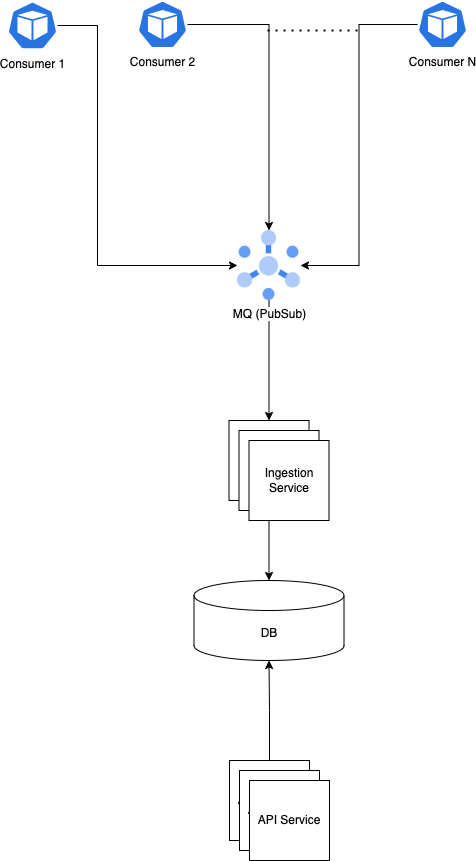

The diagram above was exported from draw.io. Its source (the exported page's mxGraphModel, read from the mxfile embedded in the PNG):
<mxGraphModel dx="2394" dy="1283" grid="1" gridSize="10" guides="1" tooltips="1" connect="1" arrows="1" fold="1" page="1" pageScale="1" pageWidth="827" pageHeight="1169" math="0" shadow="0">
  <root>
    <mxCell id="WIyWlLk6GJQsqaUBKTNV-0" />
    <mxCell id="WIyWlLk6GJQsqaUBKTNV-1" parent="WIyWlLk6GJQsqaUBKTNV-0" />
    <mxCell id="ezrq5ssZmMCBHLmQgG85-18" style="edgeStyle=orthogonalEdgeStyle;rounded=0;orthogonalLoop=1;jettySize=auto;html=1;entryX=1;entryY=0.5;entryDx=0;entryDy=0;" edge="1" parent="WIyWlLk6GJQsqaUBKTNV-1" source="ezrq5ssZmMCBHLmQgG85-0" target="ezrq5ssZmMCBHLmQgG85-4">
      <mxGeometry relative="1" as="geometry" />
    </mxCell>
    <mxCell id="ezrq5ssZmMCBHLmQgG85-0" value="Consumer N" style="sketch=0;html=1;dashed=0;whitespace=wrap;fillColor=#2875E2;strokeColor=#ffffff;points=[[0.005,0.63,0],[0.1,0.2,0],[0.9,0.2,0],[0.5,0,0],[0.995,0.63,0],[0.72,0.99,0],[0.5,1,0],[0.28,0.99,0]];verticalLabelPosition=bottom;align=center;verticalAlign=top;shape=mxgraph.kubernetes.icon;prIcon=pod" vertex="1" parent="WIyWlLk6GJQsqaUBKTNV-1">
      <mxGeometry x="520" y="240" width="50" height="48" as="geometry" />
    </mxCell>
    <mxCell id="ezrq5ssZmMCBHLmQgG85-17" style="edgeStyle=orthogonalEdgeStyle;rounded=0;orthogonalLoop=1;jettySize=auto;html=1;entryX=0.5;entryY=0;entryDx=0;entryDy=0;" edge="1" parent="WIyWlLk6GJQsqaUBKTNV-1" source="ezrq5ssZmMCBHLmQgG85-1" target="ezrq5ssZmMCBHLmQgG85-4">
      <mxGeometry relative="1" as="geometry" />
    </mxCell>
    <mxCell id="ezrq5ssZmMCBHLmQgG85-1" value="Consumer 2" style="sketch=0;html=1;dashed=0;whitespace=wrap;fillColor=#2875E2;strokeColor=#ffffff;points=[[0.005,0.63,0],[0.1,0.2,0],[0.9,0.2,0],[0.5,0,0],[0.995,0.63,0],[0.72,0.99,0],[0.5,1,0],[0.28,0.99,0]];verticalLabelPosition=bottom;align=center;verticalAlign=top;shape=mxgraph.kubernetes.icon;prIcon=pod" vertex="1" parent="WIyWlLk6GJQsqaUBKTNV-1">
      <mxGeometry x="240" y="240" width="50" height="48" as="geometry" />
    </mxCell>
    <mxCell id="ezrq5ssZmMCBHLmQgG85-16" style="edgeStyle=orthogonalEdgeStyle;rounded=0;orthogonalLoop=1;jettySize=auto;html=1;entryX=0;entryY=0.5;entryDx=0;entryDy=0;" edge="1" parent="WIyWlLk6GJQsqaUBKTNV-1" source="ezrq5ssZmMCBHLmQgG85-2" target="ezrq5ssZmMCBHLmQgG85-4">
      <mxGeometry relative="1" as="geometry">
        <Array as="points">
          <mxPoint x="200" y="265" />
          <mxPoint x="200" y="505" />
        </Array>
      </mxGeometry>
    </mxCell>
    <mxCell id="ezrq5ssZmMCBHLmQgG85-2" value="Consumer 1" style="sketch=0;html=1;dashed=0;whitespace=wrap;fillColor=#2875E2;strokeColor=#ffffff;points=[[0.005,0.63,0],[0.1,0.2,0],[0.9,0.2,0],[0.5,0,0],[0.995,0.63,0],[0.72,0.99,0],[0.5,1,0],[0.28,0.99,0]];verticalLabelPosition=bottom;align=center;verticalAlign=top;shape=mxgraph.kubernetes.icon;prIcon=pod" vertex="1" parent="WIyWlLk6GJQsqaUBKTNV-1">
      <mxGeometry x="110" y="240" width="50" height="50" as="geometry" />
    </mxCell>
    <mxCell id="ezrq5ssZmMCBHLmQgG85-3" value="" style="endArrow=none;dashed=1;html=1;dashPattern=1 3;strokeWidth=2;rounded=0;" edge="1" parent="WIyWlLk6GJQsqaUBKTNV-1">
      <mxGeometry width="50" height="50" relative="1" as="geometry">
        <mxPoint x="370" y="270" as="sourcePoint" />
        <mxPoint x="460" y="270" as="targetPoint" />
      </mxGeometry>
    </mxCell>
    <mxCell id="ezrq5ssZmMCBHLmQgG85-15" style="edgeStyle=orthogonalEdgeStyle;rounded=0;orthogonalLoop=1;jettySize=auto;html=1;entryX=0.5;entryY=0;entryDx=0;entryDy=0;" edge="1" parent="WIyWlLk6GJQsqaUBKTNV-1" source="ezrq5ssZmMCBHLmQgG85-4" target="ezrq5ssZmMCBHLmQgG85-14">
      <mxGeometry relative="1" as="geometry" />
    </mxCell>
    <mxCell id="ezrq5ssZmMCBHLmQgG85-4" value="MQ (PubSub)" style="editableCssRules=.*;html=1;shape=image;verticalLabelPosition=bottom;labelBackgroundColor=#ffffff;verticalAlign=top;aspect=fixed;imageAspect=0;image=data:image/svg+xml,(base64 omitted: 1912 chars);" vertex="1" parent="WIyWlLk6GJQsqaUBKTNV-1">
      <mxGeometry x="340" y="470" width="63" height="70" as="geometry" />
    </mxCell>
    <mxCell id="ezrq5ssZmMCBHLmQgG85-14" value="Ingestion Service" style="whiteSpace=wrap;html=1;aspect=fixed;" vertex="1" parent="WIyWlLk6GJQsqaUBKTNV-1">
      <mxGeometry x="331.5" y="660" width="80" height="80" as="geometry" />
    </mxCell>
    <mxCell id="ezrq5ssZmMCBHLmQgG85-19" value="DB" style="shape=cylinder3;whiteSpace=wrap;html=1;boundedLbl=1;backgroundOutline=1;size=15;" vertex="1" parent="WIyWlLk6GJQsqaUBKTNV-1">
      <mxGeometry x="296.5" y="820" width="150" height="80" as="geometry" />
    </mxCell>
    <mxCell id="ezrq5ssZmMCBHLmQgG85-20" style="edgeStyle=orthogonalEdgeStyle;rounded=0;orthogonalLoop=1;jettySize=auto;html=1;entryX=0.5;entryY=0;entryDx=0;entryDy=0;entryPerimeter=0;" edge="1" parent="WIyWlLk6GJQsqaUBKTNV-1" source="ezrq5ssZmMCBHLmQgG85-14" target="ezrq5ssZmMCBHLmQgG85-19">
      <mxGeometry relative="1" as="geometry" />
    </mxCell>
    <mxCell id="ezrq5ssZmMCBHLmQgG85-21" value="Ingestion Service" style="whiteSpace=wrap;html=1;aspect=fixed;" vertex="1" parent="WIyWlLk6GJQsqaUBKTNV-1">
      <mxGeometry x="341.5" y="670" width="80" height="80" as="geometry" />
    </mxCell>
    <mxCell id="ezrq5ssZmMCBHLmQgG85-22" value="Ingestion Service" style="whiteSpace=wrap;html=1;aspect=fixed;" vertex="1" parent="WIyWlLk6GJQsqaUBKTNV-1">
      <mxGeometry x="351.5" y="680" width="80" height="80" as="geometry" />
    </mxCell>
    <mxCell id="ezrq5ssZmMCBHLmQgG85-23" value="API Service" style="whiteSpace=wrap;html=1;aspect=fixed;" vertex="1" parent="WIyWlLk6GJQsqaUBKTNV-1">
      <mxGeometry x="332" y="1000" width="80" height="80" as="geometry" />
    </mxCell>
    <mxCell id="ezrq5ssZmMCBHLmQgG85-26" value="API Service" style="whiteSpace=wrap;html=1;aspect=fixed;" vertex="1" parent="WIyWlLk6GJQsqaUBKTNV-1">
      <mxGeometry x="342" y="1010" width="80" height="80" as="geometry" />
    </mxCell>
    <mxCell id="ezrq5ssZmMCBHLmQgG85-27" value="API Service" style="whiteSpace=wrap;html=1;aspect=fixed;" vertex="1" parent="WIyWlLk6GJQsqaUBKTNV-1">
      <mxGeometry x="352" y="1020" width="80" height="80" as="geometry" />
    </mxCell>
    <mxCell id="ezrq5ssZmMCBHLmQgG85-28" style="edgeStyle=orthogonalEdgeStyle;rounded=0;orthogonalLoop=1;jettySize=auto;html=1;entryX=0.5;entryY=1;entryDx=0;entryDy=0;entryPerimeter=0;" edge="1" parent="WIyWlLk6GJQsqaUBKTNV-1" source="ezrq5ssZmMCBHLmQgG85-23" target="ezrq5ssZmMCBHLmQgG85-19">
      <mxGeometry relative="1" as="geometry" />
    </mxCell>
  </root>
</mxGraphModel>